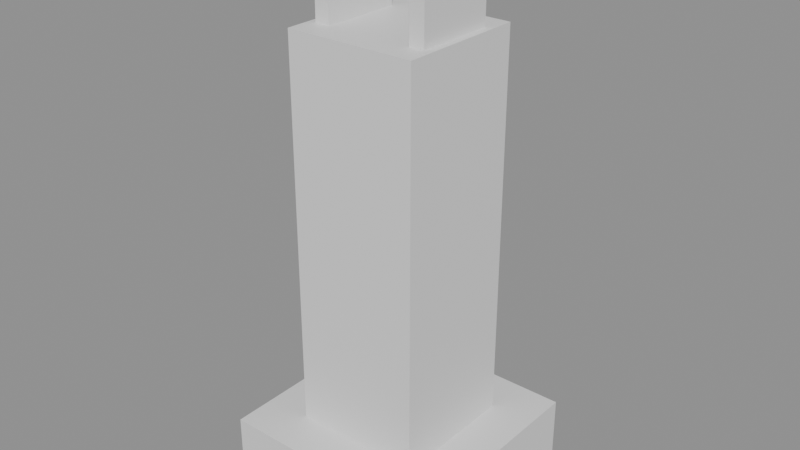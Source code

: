 # Source: Cave_Lever.blend  (saved by Blender 5.2.44; exported with 4.5.12 LTS)
import bpy
from mathutils import Matrix  # noqa: F401  (used for matrix-valued properties, if any)

bpy.ops.wm.read_factory_settings(use_empty=True)
scene = bpy.context.scene
scene.name = 'Scene'

# ---- materials (node trees are filled in below, after node groups)
mat_bridgewood = bpy.data.materials.new('BridgeWood')
mat_bridgewood.diffuse_color = (0.42, 0.3, 0.18, 1.0)
mat_bridgepost = bpy.data.materials.new('BridgePost')
mat_bridgepost.diffuse_color = (0.3, 0.22, 0.14, 1.0)
mat_gateiron = bpy.data.materials.new('GateIron')
mat_gateiron.diffuse_color = (0.16, 0.16, 0.17, 1.0)

# ---- material node trees
mat_bridgewood.use_nodes = True; mat_bridgewood.node_tree.nodes.clear()
_N = mat_bridgewood.node_tree.nodes; _L = mat_bridgewood.node_tree.links
n0 = _N.new('ShaderNodeBsdfPrincipled'); n0.name = 'Principled BSDF'; n0.location = (-200, 100)
n0.inputs[10].default_value = 0.005
n1 = _N.new('ShaderNodeOutputMaterial'); n1.name = 'Material Output'; n1.location = (200, 100)
_L.new(n0.outputs[0], n1.inputs[0])
n1.is_active_output = True
mat_bridgepost.use_nodes = True; mat_bridgepost.node_tree.nodes.clear()
_N = mat_bridgepost.node_tree.nodes; _L = mat_bridgepost.node_tree.links
n0 = _N.new('ShaderNodeBsdfPrincipled'); n0.name = 'Principled BSDF'; n0.location = (-200, 100)
n0.inputs[10].default_value = 0.005
n1 = _N.new('ShaderNodeOutputMaterial'); n1.name = 'Material Output'; n1.location = (200, 100)
_L.new(n0.outputs[0], n1.inputs[0])
n1.is_active_output = True
mat_gateiron.use_nodes = True; mat_gateiron.node_tree.nodes.clear()
_N = mat_gateiron.node_tree.nodes; _L = mat_gateiron.node_tree.links
n0 = _N.new('ShaderNodeBsdfPrincipled'); n0.name = 'Principled BSDF'; n0.location = (-200, 100)
n0.inputs[10].default_value = 0.005
n1 = _N.new('ShaderNodeOutputMaterial'); n1.name = 'Material Output'; n1.location = (200, 100)
_L.new(n0.outputs[0], n1.inputs[0])
n1.is_active_output = True

# ---- meshes
me_cave_lever = bpy.data.meshes.new('Cave_Lever')
me_cave_lever.from_pydata([(-0.13, 0.13, 0.0), (-0.13, 0.13, 0.9), (-0.13, -0.13, 0.9), (-0.13, -0.13, 0.0), (0.13, -0.13, 0.0), (0.13, -0.13, 0.9), (0.13, 0.13, 0.9), (0.13, 0.13, 0.0), (-0.13, -0.13, 0.0), (0.13, -0.13, 0.0), (0.13, 0.13, 0.0), (-0.13, 0.13, 0.0), (-0.13, 0.13, 0.9), (0.13, 0.13, 0.9), (0.13, -0.13, 0.9), (-0.13, -0.13, 0.9), (-0.13, -0.13, 0.9), (0.13, -0.13, 0.9), (0.13, -0.13, 0.0), (-0.13, -0.13, 0.0), (-0.13, 0.13, 0.0), (0.13, 0.13, 0.0), (0.13, 0.13, 0.9), (-0.13, 0.13, 0.9), (-0.22, 0.22, 0.0), (-0.22, 0.22, 0.12), (-0.22, -0.22, 0.12), (-0.22, -0.22, 0.0), (0.22, -0.22, 0.0), (0.22, -0.22, 0.12), (0.22, 0.22, 0.12), (0.22, 0.22, 0.0), (-0.22, -0.22, 0.0), (0.22, -0.22, 0.0), (0.22, 0.22, 0.0), (-0.22, 0.22, 0.0), (-0.22, 0.22, 0.12), (0.22, 0.22, 0.12), (0.22, -0.22, 0.12), (-0.22, -0.22, 0.12), (-0.22, -0.22, 0.12), (0.22, -0.22, 0.12), (0.22, -0.22, 0.0), (-0.22, -0.22, 0.0), (-0.22, 0.22, 0.0), (0.22, 0.22, 0.0), (0.22, 0.22, 0.12), (-0.22, 0.22, 0.12), (-0.115, 0.08, 0.86), (-0.115, 0.08, 1.06), (-0.115, -0.08, 1.06), (-0.115, -0.08, 0.86), (-0.085, -0.08, 0.86), (-0.085, -0.08, 1.06), (-0.085, 0.08, 1.06), (-0.085, 0.08, 0.86), (-0.115, -0.08, 0.86), (-0.085, -0.08, 0.86), (-0.085, 0.08, 0.86), (-0.115, 0.08, 0.86), (-0.115, 0.08, 1.06), (-0.085, 0.08, 1.06), (-0.085, -0.08, 1.06), (-0.115, -0.08, 1.06), (-0.115, -0.08, 1.06), (-0.085, -0.08, 1.06), (-0.085, -0.08, 0.86), (-0.115, -0.08, 0.86), (-0.115, 0.08, 0.86), (-0.085, 0.08, 0.86), (-0.085, 0.08, 1.06), (-0.115, 0.08, 1.06), (0.085, 0.08, 0.86), (0.085, 0.08, 1.06), (0.085, -0.08, 1.06), (0.085, -0.08, 0.86), (0.115, -0.08, 0.86), (0.115, -0.08, 1.06), (0.115, 0.08, 1.06), (0.115, 0.08, 0.86), (0.085, -0.08, 0.86), (0.115, -0.08, 0.86), (0.115, 0.08, 0.86), (0.085, 0.08, 0.86), (0.085, 0.08, 1.06), (0.115, 0.08, 1.06), (0.115, -0.08, 1.06), (0.085, -0.08, 1.06), (0.085, -0.08, 1.06), (0.115, -0.08, 1.06), (0.115, -0.08, 0.86), (0.085, -0.08, 0.86), (0.085, 0.08, 0.86), (0.115, 0.08, 0.86), (0.115, 0.08, 1.06), (0.085, 0.08, 1.06), (-0.11, 0.145, 0.725), (-0.11, 0.145, 0.775), (-0.11, 0.125, 0.775), (-0.11, 0.125, 0.725), (0.11, 0.125, 0.725), (0.11, 0.125, 0.775), (0.11, 0.145, 0.775), (0.11, 0.145, 0.725), (-0.11, 0.125, 0.725), (0.11, 0.125, 0.725), (0.11, 0.145, 0.725), (-0.11, 0.145, 0.725), (-0.11, 0.145, 0.775), (0.11, 0.145, 0.775), (0.11, 0.125, 0.775), (-0.11, 0.125, 0.775), (-0.11, 0.125, 0.775), (0.11, 0.125, 0.775), (0.11, 0.125, 0.725), (-0.11, 0.125, 0.725), (-0.11, 0.145, 0.725), (0.11, 0.145, 0.725), (0.11, 0.145, 0.775), (-0.11, 0.145, 0.775)], [], [(2, 1, 0), (3, 2, 0), (6, 5, 4), (7, 6, 4), (10, 9, 8), (11, 10, 8), (14, 13, 12), (15, 14, 12), (18, 17, 16), (19, 18, 16), (22, 21, 20), (23, 22, 20), (26, 25, 24), (27, 26, 24), (30, 29, 28), (31, 30, 28), (34, 33, 32), (35, 34, 32), (38, 37, 36), (39, 38, 36), (42, 41, 40), (43, 42, 40), (46, 45, 44), (47, 46, 44), (50, 49, 48), (51, 50, 48), (54, 53, 52), (55, 54, 52), (58, 57, 56), (59, 58, 56), (62, 61, 60), (63, 62, 60), (66, 65, 64), (67, 66, 64), (70, 69, 68), (71, 70, 68), (74, 73, 72), (75, 74, 72), (78, 77, 76), (79, 78, 76), (82, 81, 80), (83, 82, 80), (86, 85, 84), (87, 86, 84), (90, 89, 88), (91, 90, 88), (94, 93, 92), (95, 94, 92), (98, 97, 96), (99, 98, 96), (102, 101, 100), (103, 102, 100), (106, 105, 104), (107, 106, 104), (110, 109, 108), (111, 110, 108), (114, 113, 112), (115, 114, 112), (118, 117, 116), (119, 118, 116)])
me_cave_lever.polygons.foreach_set('use_smooth', [True] * 60)
me_cave_lever.polygons.foreach_set('material_index', [1, 1, 1, 1, 1, 1, 1, 1, 1, 1, 1, 1, 1, 1, 1, 1, 1, 1, 1, 1, 1, 1, 1, 1, 2, 2, 2, 2, 2, 2, 2, 2, 2, 2, 2, 2, 2, 2, 2, 2, 2, 2, 2, 2, 2, 2, 2, 2, 2, 2, 2, 2, 2, 2, 2, 2, 2, 2, 2, 2])
_uv = me_cave_lever.uv_layers.new(name='UVMap')
_uv.uv.foreach_set('vector', [0.2669, -0.091, 0.2669, 0.091, -0.3631, 0.091, -0.3631, -0.091, 0.2669, -0.091, -0.3631, 0.091, 0.3631, 0.091, 0.3631, -0.091, -0.2669, -0.091, -0.2669, 0.091, 0.3631, 0.091, -0.2669, -0.091, -0.0755, 0.091, -0.0755, -0.091, -0.2575, -0.091, -0.2575, 0.091, -0.0755, 0.091, -0.2575, -0.091, 0.2575, -0.091, 0.2575, 0.091, 0.0755, 0.091, 0.0755, -0.091, 0.2575, -0.091, 0.0755, 0.091, 0.0429, -0.315, 0.0429, 0.315, -0.1391, 0.315, -0.1391, -0.315, 0.0429, -0.315, -0.1391, 0.315, 0.1391, 0.315, 0.1391, -0.315, -0.0429, -0.315, -0.0429, 0.315, 0.1391, 0.315, -0.0429, -0.315, -0.0394, -0.154, -0.0394, 0.154, -0.1234, 0.154, -0.1234, -0.154, -0.0394, -0.154, -0.1234, 0.154, 0.1234, 0.154, 0.1234, -0.154, 0.0394, -0.154, 0.0394, 0.154, 0.1234, 0.154, 0.0394, -0.154, 0.1318, 0.154, 0.1318, -0.154, -0.1762, -0.154, -0.1762, 0.154, 0.1318, 0.154, -0.1762, -0.154, 0.1762, -0.154, 0.1762, 0.154, -0.1318, 0.154, -0.1318, -0.154, 0.1762, -0.154, -0.1318, 0.154, 0.0726, -0.042, 0.0726, 0.042, -0.2354, 0.042, -0.2354, -0.042, 0.0726, -0.042, -0.2354, 0.042, 0.2354, 0.042, 0.2354, -0.042, -0.0726, -0.042, -0.0726, 0.042, 0.2354, 0.042, -0.0726, -0.042, 0.09445, -0.08, 0.09445, 0.08, -0.1055, 0.08, -0.1055, -0.08, 0.09445, -0.08, -0.1055, 0.08, 0.1055, 0.08, 0.1055, -0.08, -0.09445, -0.08, -0.09445, 0.08, 0.1055, 0.08, -0.09445, -0.08, -0.022, 0.08, -0.022, -0.08, -0.052, -0.08, -0.052, 0.08, -0.022, 0.08, -0.052, -0.08, 0.052, -0.08, 0.052, 0.08, 0.022, 0.08, 0.022, -0.08, 0.052, -0.08, 0.022, 0.08, -0.0146, -0.1, -0.0146, 0.1, -0.0446, 0.1, -0.0446, -0.1, -0.0146, -0.1, -0.0446, 0.1, 0.0446, 0.1, 0.0446, -0.1, 0.0146, -0.1, 0.0146, 0.1, 0.0446, 0.1, 0.0146, -0.1, 0.09445, -0.08, 0.09445, 0.08, -0.1055, 0.08, -0.1055, -0.08, 0.09445, -0.08, -0.1055, 0.08, 0.1055, 0.08, 0.1055, -0.08, -0.09445, -0.08, -0.09445, 0.08, 0.1055, 0.08, -0.09445, -0.08, -0.022, 0.08, -0.022, -0.08, -0.052, -0.08, -0.052, 0.08, -0.022, 0.08, -0.052, -0.08, 0.052, -0.08, 0.052, 0.08, 0.022, 0.08, 0.022, -0.08, 0.052, -0.08, 0.022, 0.08, -0.0146, -0.1, -0.0146, 0.1, -0.0446, 0.1, -0.0446, -0.1, -0.0146, -0.1, -0.0446, 0.1, 0.0446, 0.1, 0.0446, -0.1, 0.0146, -0.1, 0.0146, 0.1, 0.0446, 0.1, 0.0146, -0.1, -0.0157, -0.01, -0.0157, 0.01, -0.0657, 0.01, -0.0657, -0.01, -0.0157, -0.01, -0.0657, 0.01, 0.0657, 0.01, 0.0657, -0.01, 0.0157, -0.01, 0.0157, 0.01, 0.0657, 0.01, 0.0157, -0.01, 0.1007, 0.01, 0.1007, -0.01, -0.1192, -0.01, -0.1192, 0.01, 0.1007, 0.01, -0.1192, -0.01, 0.1192, -0.01, 0.1192, 0.01, -0.1007, 0.01, -0.1007, -0.01, 0.1192, -0.01, -0.1007, 0.01, 0.1063, -0.025, 0.1063, 0.025, -0.1137, 0.025, -0.1137, -0.025, 0.1063, -0.025, -0.1137, 0.025, 0.1137, 0.025, 0.1137, -0.025, -0.1063, -0.025, -0.1063, 0.025, 0.1137, 0.025, -0.1063, -0.025])
me_cave_lever.materials.append(mat_bridgewood)
me_cave_lever.materials.append(mat_bridgepost)
me_cave_lever.materials.append(mat_gateiron)
me_cave_lever.update()
me_cave_lever.normals_split_custom_set([tuple(v) for v in zip(*[iter([-1.0, 0.0, 0.0, -1.0, 0.0, 0.0, -1.0, 0.0, 0.0, -1.0, 0.0, 0.0, -1.0, 0.0, 0.0, -1.0, 0.0, 0.0, 1.0, 0.0, 0.0, 1.0, 0.0, 0.0, 1.0, 0.0, 0.0, 1.0, 0.0, 0.0, 1.0, 0.0, 0.0, 1.0, 0.0, 0.0, 0.0, 0.0, -1.0, 0.0, 0.0, -1.0, 0.0, 0.0, -1.0, 0.0, 0.0, -1.0, 0.0, 0.0, -1.0, 0.0, 0.0, -1.0, 0.0, 0.0, 1.0, 0.0, 0.0, 1.0, 0.0, 0.0, 1.0, 0.0, 0.0, 1.0, 0.0, 0.0, 1.0, 0.0, 0.0, 1.0, 0.0, -1.0, 0.0, 0.0, -1.0, 0.0, 0.0, -1.0, 0.0, 0.0, -1.0, 0.0, 0.0, -1.0, 0.0, 0.0, -1.0, 0.0, 0.0, 1.0, 0.0, 0.0, 1.0, 0.0, 0.0, 1.0, 0.0, 0.0, 1.0, 0.0, 0.0, 1.0, 0.0, 0.0, 1.0, 0.0, -1.0, 0.0, 0.0, -1.0, 0.0, 0.0, -1.0, 0.0, 0.0, -1.0, 0.0, 0.0, -1.0, 0.0, 0.0, -1.0, 0.0, 0.0, 1.0, 0.0, 0.0, 1.0, 0.0, 0.0, 1.0, 0.0, 0.0, 1.0, 0.0, 0.0, 1.0, 0.0, 0.0, 1.0, 0.0, 0.0, 0.0, 0.0, -1.0, 0.0, 0.0, -1.0, 0.0, 0.0, -1.0, 0.0, 0.0, -1.0, 0.0, 0.0, -1.0, 0.0, 0.0, -1.0, 0.0, 0.0, 1.0, 0.0, 0.0, 1.0, 0.0, 0.0, 1.0, 0.0, 0.0, 1.0, 0.0, 0.0, 1.0, 0.0, 0.0, 1.0, 0.0, -1.0, 0.0, 0.0, -1.0, 0.0, 0.0, -1.0, 0.0, 0.0, -1.0, 0.0, 0.0, -1.0, 0.0, 0.0, -1.0, 0.0, 0.0, 1.0, 0.0, 0.0, 1.0, 0.0, 0.0, 1.0, 0.0, 0.0, 1.0, 0.0, 0.0, 1.0, 0.0, 0.0, 1.0, 0.0, -1.0, 0.0, 0.0, -1.0, 0.0, 0.0, -1.0, 0.0, 0.0, -1.0, 0.0, 0.0, -1.0, 0.0, 0.0, -1.0, 0.0, 0.0, 1.0, 0.0, 0.0, 1.0, 0.0, 0.0, 1.0, 0.0, 0.0, 1.0, 0.0, 0.0, 1.0, 0.0, 0.0, 1.0, 0.0, 0.0, 0.0, 0.0, -1.0, 0.0, 0.0, -1.0, 0.0, 0.0, -1.0, 0.0, 0.0, -1.0, 0.0, 0.0, -1.0, 0.0, 0.0, -1.0, 0.0, 0.0, 1.0, 0.0, 0.0, 1.0, 0.0, 0.0, 1.0, 0.0, 0.0, 1.0, 0.0, 0.0, 1.0, 0.0, 0.0, 1.0, 0.0, -1.0, 0.0, 0.0, -1.0, 0.0, 0.0, -1.0, 0.0, 0.0, -1.0, 0.0, 0.0, -1.0, 0.0, 0.0, -1.0, 0.0, 0.0, 1.0, 0.0, 0.0, 1.0, 0.0, 0.0, 1.0, 0.0, 0.0, 1.0, 0.0, 0.0, 1.0, 0.0, 0.0, 1.0, 0.0, -1.0, 0.0, 0.0, -1.0, 0.0, 0.0, -1.0, 0.0, 0.0, -1.0, 0.0, 0.0, -1.0, 0.0, 0.0, -1.0, 0.0, 0.0, 1.0, 0.0, 0.0, 1.0, 0.0, 0.0, 1.0, 0.0, 0.0, 1.0, 0.0, 0.0, 1.0, 0.0, 0.0, 1.0, 0.0, 0.0, 0.0, 0.0, -1.0, 0.0, 0.0, -1.0, 0.0, 0.0, -1.0, 0.0, 0.0, -1.0, 0.0, 0.0, -1.0, 0.0, 0.0, -1.0, 0.0, 0.0, 1.0, 0.0, 0.0, 1.0, 0.0, 0.0, 1.0, 0.0, 0.0, 1.0, 0.0, 0.0, 1.0, 0.0, 0.0, 1.0, 0.0, -1.0, 0.0, 0.0, -1.0, 0.0, 0.0, -1.0, 0.0, 0.0, -1.0, 0.0, 0.0, -1.0, 0.0, 0.0, -1.0, 0.0, 0.0, 1.0, 0.0, 0.0, 1.0, 0.0, 0.0, 1.0, 0.0, 0.0, 1.0, 0.0, 0.0, 1.0, 0.0, 0.0, 1.0, 0.0, -1.0, 0.0, 0.0, -1.0, 0.0, 0.0, -1.0, 0.0, 0.0, -1.0, 0.0, 0.0, -1.0, 0.0, 0.0, -1.0, 0.0, 0.0, 1.0, 0.0, 0.0, 1.0, 0.0, 0.0, 1.0, 0.0, 0.0, 1.0, 0.0, 0.0, 1.0, 0.0, 0.0, 1.0, 0.0, 0.0, 0.0, 0.0, -1.0, 0.0, 0.0, -1.0, 0.0, 0.0, -1.0, 0.0, 0.0, -1.0, 0.0, 0.0, -1.0, 0.0, 0.0, -1.0, 0.0, 0.0, 1.0, 0.0, 0.0, 1.0, 0.0, 0.0, 1.0, 0.0, 0.0, 1.0, 0.0, 0.0, 1.0, 0.0, 0.0, 1.0, 0.0, -1.0, 0.0, 0.0, -1.0, 0.0, 0.0, -1.0, 0.0, 0.0, -1.0, 0.0, 0.0, -1.0, 0.0, 0.0, -1.0, 0.0, 0.0, 1.0, 0.0, 0.0, 1.0, 0.0, 0.0, 1.0, 0.0, 0.0, 1.0, 0.0, 0.0, 1.0, 0.0, 0.0, 1.0, 0.0])] * 3)])

# ---- objects
ob_cave_lever = bpy.data.objects.new('Cave_Lever', me_cave_lever)

# ---- transforms, parenting, visibility, modifiers, constraints
ob_cave_lever.location = (0.0, 0.0, 0.0)

# ---- collection membership
scene.collection.objects.link(ob_cave_lever)

# ---- scene / render settings (as saved in the file)
scene.frame_start = 1; scene.frame_end = 250; scene.frame_set(1)
scene.render.engine = 'BLENDER_EEVEE_NEXT'
scene.render.bake_bias = 0.0
scene.render.bake_samples = 0
scene.render.compositor_device = 'GPU'
scene.eevee.use_volume_custom_range = False
scene.eevee.fast_gi_thickness_near = 0.1
scene.eevee.fast_gi_thickness_far = 0.0
scene.eevee.ray_tracing_options.screen_trace_thickness = 0.1
bpy.context.view_layer.update()

# ---- added for rendering (the .blend has no active camera and no usable light): camera, sun + grey world if the file has none
cam_auto = bpy.data.cameras.new('AutoCamera')
cam_auto.lens = 50.0
cam_auto.sensor_width = 36.0
cam_auto.clip_end = 1000.0
ob_auto_camera = bpy.data.objects.new('AutoCamera', cam_auto)
scene.collection.objects.link(ob_auto_camera)
ob_auto_camera.location = (1.13724, -1.36468, 1.43979)
ob_auto_camera.rotation_euler = (1.09748, -7.21219e-08, 0.694738)
scene.camera = ob_auto_camera
light_auto_sun = bpy.data.lights.new('AutoSun', 'SUN')
light_auto_sun.energy = 3.0
light_auto_sun.angle = 0.0523599
ob_auto_sun = bpy.data.objects.new('AutoSun', light_auto_sun)
scene.collection.objects.link(ob_auto_sun)
ob_auto_sun.rotation_euler = (0.872665, 0.174533, 0.523599)
if scene.world is None:
    world_auto = bpy.data.worlds.new('AutoWorld')
    world_auto.color = (0.3, 0.3, 0.3)
    scene.world = world_auto
bpy.context.view_layer.update()
